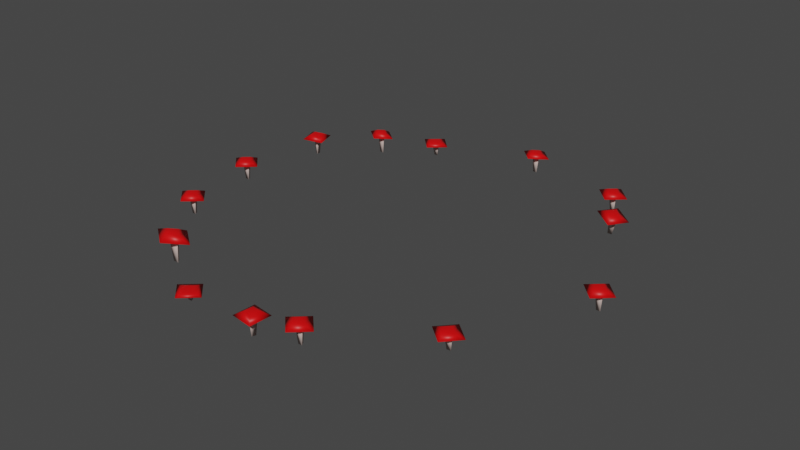 # Source: FairyRing.blend  (saved by Blender 3.4.6; exported with 4.5.12 LTS)
import bpy
from mathutils import Matrix  # noqa: F401  (used for matrix-valued properties, if any)

bpy.ops.wm.read_factory_settings(use_empty=True)
scene = bpy.context.scene
scene.name = 'Scene'

# ---- collections
col_collection = bpy.data.collections.new('Collection'); scene.collection.children.link(col_collection)

# ---- materials (node trees are filled in below, after node groups)
mat_mushroomcap = bpy.data.materials.new('MushroomCap')
mat_mushroomcap.use_backface_culling = True
mat_mushroomstalk = bpy.data.materials.new('MushroomStalk')
mat_mushroomstalk.use_transparent_shadow = False

# ---- material node trees
mat_mushroomcap.use_nodes = True; mat_mushroomcap.node_tree.nodes.clear()
_N = mat_mushroomcap.node_tree.nodes; _L = mat_mushroomcap.node_tree.links
n0 = _N.new('ShaderNodeBsdfPrincipled'); n0.name = 'Principled BSDF'; n0.location = (10, 300)
n0.distribution = 'GGX'
n0.subsurface_method = 'RANDOM_WALK_SKIN'
n0.inputs[0].default_value = (0.8, 0.0, 0.001196, 1.0)
n0.inputs[3].default_value = 1.45
n0.inputs[27].default_value = (0.0, 0.0, 0.0, 1.0)
n0.inputs[28].default_value = 1.0
n1 = _N.new('ShaderNodeOutputMaterial'); n1.name = 'Material Output'; n1.location = (300, 300)
n1.target = 'CYCLES'
n2 = _N.new('ShaderNodeOutputMaterial'); n2.name = 'Material Output.001'; n2.location = (0, 0)
n2.target = 'EEVEE'
n3 = _N.new('ShaderNodeMixShader'); n3.name = 'Mix Shader'; n3.location = (0, 0)
n3.label = 'Disable Shadow'
n3.hide = True
n4 = _N.new('ShaderNodeLightPath'); n4.name = 'Light Path'; n4.location = (0, 0)
n4.hide = True
n5 = _N.new('ShaderNodeBsdfTransparent'); n5.name = 'Transparent BSDF'; n5.location = (0, 0)
n5.hide = True
_L.new(n0.outputs[0], n1.inputs[0])
_L.new(n0.outputs[0], n3.inputs[1])
_L.new(n3.outputs[0], n2.inputs[0])
_L.new(n4.outputs[1], n3.inputs[0])
_L.new(n5.outputs[0], n3.inputs[2])
n1.is_active_output = True
mat_mushroomstalk.use_nodes = True; mat_mushroomstalk.node_tree.nodes.clear()
_N = mat_mushroomstalk.node_tree.nodes; _L = mat_mushroomstalk.node_tree.links
n0 = _N.new('ShaderNodeBsdfPrincipled'); n0.name = 'Principled BSDF'; n0.location = (10, 300)
n0.distribution = 'GGX'
n0.subsurface_method = 'RANDOM_WALK_SKIN'
n0.inputs[0].default_value = (0.5876, 0.4636, 0.421, 1.0)
n0.inputs[3].default_value = 1.45
n0.inputs[27].default_value = (0.0, 0.0, 0.0, 1.0)
n0.inputs[28].default_value = 1.0
n1 = _N.new('ShaderNodeOutputMaterial'); n1.name = 'Material Output'; n1.location = (300, 300)
_L.new(n0.outputs[0], n1.inputs[0])
n1.is_active_output = True

# ---- world
world_world = bpy.data.worlds.new('World'); scene.world = world_world
world_world.use_nodes = True; world_world.node_tree.nodes.clear()
_N = world_world.node_tree.nodes; _L = world_world.node_tree.links
n0 = _N.new('ShaderNodeOutputWorld'); n0.name = 'World Output'; n0.location = (300, 300)
n1 = _N.new('ShaderNodeBackground'); n1.name = 'Background'; n1.location = (10, 300)
n1.inputs[0].default_value = (0.05088, 0.05088, 0.05088, 1.0)
_L.new(n1.outputs[0], n0.inputs[0])
n0.is_active_output = True
world_world.color = (0.05088, 0.05088, 0.05088)
world_world.use_sun_shadow = False
world_world.sun_shadow_jitter_overblur = 0.0

# ---- meshes
me_cylinder_001 = bpy.data.meshes.new('Cylinder.001')
me_cylinder_001.from_pydata([(-0.1101, 1.0, 1.151), (-0.1101, 0.3629, 1.42), (0.8899, 0.0, 1.151), (0.283, -0.05375, 1.314), (-0.1101, -1.0, 1.151), (-0.1101, -0.3629, 1.42), (-1.11, 0.0, 1.151), (-0.473, 0.0, 1.42), (0.0, 0.152, 0.0), (-0.0501, 0.2794, 1.152), (0.1315, -0.07602, 0.005719), (0.1916, -0.1397, 1.163), (-0.1315, -0.07602, -0.005719), (-0.2918, -0.1397, 1.142)], [], [(5, 3, 1, 7), (2, 3, 5, 4), (4, 5, 7, 6), (6, 7, 1, 0), (0, 2, 4, 6), (8, 9, 11, 10), (10, 11, 13, 12), (11, 9, 13), (12, 13, 9, 8), (8, 10, 12), (0, 1, 3, 2)])
me_cylinder_001.polygons.foreach_set('use_smooth', [True] * 11)
me_cylinder_001.polygons.foreach_set('material_index', [0, 0, 0, 0, 0, 1, 1, 0, 1, 1, 0])
_uv = me_cylinder_001.uv_layers.new(name='UVMap')
_uv.uv.foreach_set('vector', [0.5, 1.0, 0.5921, 0.5369, 0.25, 0.49, 0.01, 0.25, 0.75, 0.5, 0.5921, 0.5369, 0.5, 1.0, 0.5, 0.5, 0.5, 0.5, 0.5, 1.0, 0.25, 1.0, 0.25, 0.5, 0.25, 0.5, 0.25, 1.0, 0.0, 1.0, 0.0, 0.5, 0.75, 0.49, 0.99, 0.25, 0.75, 0.01, 0.51, 0.25, 1.0, 0.5, 1.0, 1.0, 0.6667, 1.0, 0.6667, 0.5, 0.6667, 0.5, 0.6667, 1.0, 0.3333, 1.0, 0.3333, 0.5, 0.4578, 0.13, 0.25, 0.49, 0.04215, 0.13, 0.3333, 0.5, 0.3333, 1.0, -5.96e-08, 1.0, -5.96e-08, 0.5, 0.75, 0.49, 0.9578, 0.13, 0.5422, 0.13, 1.0, 0.5, 0.25, 0.49, 0.5921, 0.5369, 0.75, 0.5])
me_cylinder_001.materials.append(mat_mushroomcap)
me_cylinder_001.materials.append(mat_mushroomstalk)
me_cylinder_001.update()

# ---- objects
ob_mushroom = bpy.data.objects.new('Mushroom', me_cylinder_001)
ob_mushroom_001 = bpy.data.objects.new('Mushroom.001', me_cylinder_001)
ob_mushroom_002 = bpy.data.objects.new('Mushroom.002', me_cylinder_001)
ob_mushroom_003 = bpy.data.objects.new('Mushroom.003', me_cylinder_001)
ob_mushroom_004 = bpy.data.objects.new('Mushroom.004', me_cylinder_001)
ob_mushroom_005 = bpy.data.objects.new('Mushroom.005', me_cylinder_001)
ob_mushroom_006 = bpy.data.objects.new('Mushroom.006', me_cylinder_001)
ob_mushroom_007 = bpy.data.objects.new('Mushroom.007', me_cylinder_001)
ob_mushroom_008 = bpy.data.objects.new('Mushroom.008', me_cylinder_001)
ob_mushroom_009 = bpy.data.objects.new('Mushroom.009', me_cylinder_001)
ob_mushroom_010 = bpy.data.objects.new('Mushroom.010', me_cylinder_001)
ob_mushroom_011 = bpy.data.objects.new('Mushroom.011', me_cylinder_001)
ob_mushroom_012 = bpy.data.objects.new('Mushroom.012', me_cylinder_001)
ob_mushroom_013 = bpy.data.objects.new('Mushroom.013', me_cylinder_001)

# ---- transforms, parenting, visibility, modifiers, constraints
ob_mushroom.location = (-0.9933, 0.0, -2.384e-07)
ob_mushroom.rotation_euler = (0.0, 0.04345, 0.0)
ob_mushroom.scale = (0.07557, 0.07557, 0.07557)
ob_mushroom_001.location = (0.7061, 0.6433, 0.0)
ob_mushroom_001.rotation_euler = (0.03921, 0.1886, 0.2646)
ob_mushroom_001.scale = (0.07639, 0.08648, 0.07557)
ob_mushroom_002.location = (0.08398, -0.9875, -2.384e-07)
ob_mushroom_002.rotation_euler = (0.0, 0.04345, -0.8953)
ob_mushroom_002.scale = (0.07557, 0.07557, 0.07557)
ob_mushroom_003.location = (-0.4528, 0.8432, -2.384e-07)
ob_mushroom_003.rotation_euler = (0.0, 0.04345, 0.0)
ob_mushroom_003.scale = (0.07554, 0.07557, 0.05441)
ob_mushroom_004.location = (-0.9472, 0.4578, -2.384e-07)
ob_mushroom_004.rotation_euler = (0.0, 0.04345, -0.5061)
ob_mushroom_004.scale = (0.07557, 0.07557, 0.07557)
ob_mushroom_005.location = (-0.6959, 0.6882, -2.384e-07)
ob_mushroom_005.rotation_euler = (0.0, 0.04345, 0.0)
ob_mushroom_005.scale = (0.07558, 0.06157, 0.08157)
ob_mushroom_006.location = (-0.6012, -0.7897, -2.384e-07)
ob_mushroom_006.rotation_euler = (0.0, 0.04345, 0.0)
ob_mushroom_006.scale = (0.1055, 0.07557, 0.1019)
ob_mushroom_007.location = (0.2691, -0.913, -2.384e-07)
ob_mushroom_007.rotation_euler = (0.0, 0.04345, 0.0)
ob_mushroom_007.scale = (0.07557, 0.07557, 0.07557)
ob_mushroom_008.location = (1.014, 0.02896, -2.384e-07)
ob_mushroom_008.rotation_euler = (0.0, 0.04345, 0.0)
ob_mushroom_008.scale = (0.07557, 0.07557, 0.07557)
ob_mushroom_009.location = (-0.3065, -0.9647, -2.384e-07)
ob_mushroom_009.rotation_euler = (0.0, 0.04345, 0.0)
ob_mushroom_009.scale = (0.07551, 0.07557, 0.03297)
ob_mushroom_010.location = (0.06841, 0.9937, -2.384e-07)
ob_mushroom_010.rotation_euler = (-0.0802, 0.04331, -0.00348)
ob_mushroom_010.scale = (0.07557, 0.07557, 0.07557)
ob_mushroom_011.location = (0.6015, 0.845, -2.384e-07)
ob_mushroom_011.rotation_euler = (0.0, 0.04345, 0.0)
ob_mushroom_011.scale = (0.07557, 0.07557, 0.07557)
ob_mushroom_012.location = (0.7268, -0.5803, -2.384e-07)
ob_mushroom_012.rotation_euler = (0.0, 0.04345, 0.09524)
ob_mushroom_012.scale = (0.07555, 0.07557, 0.06167)
ob_mushroom_013.location = (-0.9005, -0.429, -2.384e-07)
ob_mushroom_013.rotation_euler = (0.0, 0.04345, 0.0)
ob_mushroom_013.scale = (0.07557, 0.07557, 0.07557)

# ---- collection membership
col_collection.objects.link(ob_mushroom)
col_collection.objects.link(ob_mushroom_001)
col_collection.objects.link(ob_mushroom_002)
col_collection.objects.link(ob_mushroom_003)
col_collection.objects.link(ob_mushroom_004)
col_collection.objects.link(ob_mushroom_005)
col_collection.objects.link(ob_mushroom_006)
col_collection.objects.link(ob_mushroom_007)
col_collection.objects.link(ob_mushroom_008)
col_collection.objects.link(ob_mushroom_009)
col_collection.objects.link(ob_mushroom_010)
col_collection.objects.link(ob_mushroom_011)
col_collection.objects.link(ob_mushroom_012)
col_collection.objects.link(ob_mushroom_013)

# ---- scene / render settings (as saved in the file)
scene.frame_start = 1; scene.frame_end = 250; scene.frame_set(1)
scene.render.engine = 'BLENDER_EEVEE_NEXT'
scene.cycles.sampling_pattern = 'TABULATED_SOBOL'
scene.cycles.use_light_tree = False
scene.view_settings.view_transform = 'Filmic'
bpy.context.view_layer.update()

# ---- added for rendering (the .blend has no active camera and no usable light): camera, sun
cam_auto = bpy.data.cameras.new('AutoCamera')
cam_auto.lens = 50.0
cam_auto.sensor_width = 36.0
cam_auto.clip_end = 1000.0
ob_auto_camera = bpy.data.objects.new('AutoCamera', cam_auto)
scene.collection.objects.link(ob_auto_camera)
ob_auto_camera.location = (2.84295, -3.41253, 2.33726)
ob_auto_camera.rotation_euler = (1.09748, -7.21219e-08, 0.694738)
scene.camera = ob_auto_camera
light_auto_sun = bpy.data.lights.new('AutoSun', 'SUN')
light_auto_sun.energy = 3.0
light_auto_sun.angle = 0.0523599
ob_auto_sun = bpy.data.objects.new('AutoSun', light_auto_sun)
scene.collection.objects.link(ob_auto_sun)
ob_auto_sun.rotation_euler = (0.872665, 0.174533, 0.523599)
bpy.context.view_layer.update()
